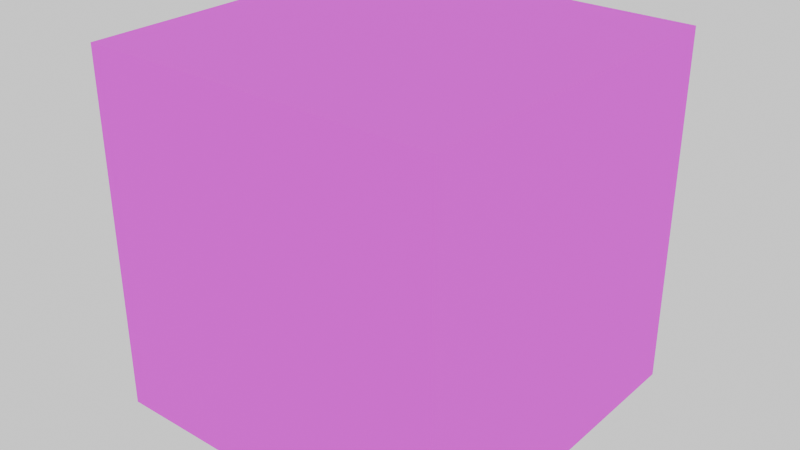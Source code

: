 # Source: package1x1.blend  (saved by Blender 4.5.90; exported with 4.5.12 LTS)
import bpy
from mathutils import Matrix  # noqa: F401  (used for matrix-valued properties, if any)

bpy.ops.wm.read_factory_settings(use_empty=True)
scene = bpy.context.scene
scene.name = 'Scene'

# ---- collections
col_collection = bpy.data.collections.new('Collection'); scene.collection.children.link(col_collection)

# ---- images (referenced by path relative to the original .blend; pixels are not part of the script)
import os
ASSET_DIR = os.environ.get("B2B_ASSET_DIR", "")  # directory of the original .blend (textures are referenced by path, not embedded)
HERE = os.path.dirname(os.path.abspath(__file__))  # packed textures are extracted next to this script under _unpacked/

def load_image(name, relpath, width, height, colorspace="sRGB"):
    """Load a texture the original file referenced (path relative to the .blend, or extracted next to this script)."""
    p = next((c for c in (os.path.join(HERE, relpath), os.path.join(ASSET_DIR, relpath)) if relpath and os.path.exists(c)), "")
    if p:
        img = bpy.data.images.load(p, check_existing=True)
        img.name = name
    else:  # same state as the original file: an image datablock whose file is absent (Cycles renders it pink)
        img = bpy.data.images.new(name, width, height)
        img.source = "FILE"
        img.filepath = "//" + (relpath or name)
    img.colorspace_settings.name = colorspace
    return img
img_package_1x1_png = load_image('package_1x1.png', 'package_1x1.png', 1024, 1024, 'sRGB')

# ---- materials (node trees are filled in below, after node groups)
mat_material = bpy.data.materials.new('Material')

# ---- material node trees
mat_material.use_nodes = True; mat_material.node_tree.nodes.clear()
_N = mat_material.node_tree.nodes; _L = mat_material.node_tree.links
n0 = _N.new('ShaderNodeBsdfPrincipled'); n0.name = 'Principled BSDF'; n0.location = (-200, 100)
n0.inputs[2].default_value = 0.8862
n0.inputs[13].default_value = 0.07586
n1 = _N.new('ShaderNodeOutputMaterial'); n1.name = 'Material Output'; n1.location = (200, 100)
n2 = _N.new('ShaderNodeTexImage'); n2.name = 'Image Texture'; n2.location = (-471, 71)
n2.image = img_package_1x1_png
n2.interpolation = 'Closest'
n3 = _N.new('ShaderNodeMapping'); n3.name = 'Mapping'; n3.location = (-660, 60)
n4 = _N.new('ShaderNodeTexCoord'); n4.name = 'Texture Coordinate'; n4.location = (-840, 60)
_L.new(n0.outputs[0], n1.inputs[0])
_L.new(n2.outputs[0], n0.inputs[0])
_L.new(n3.outputs[0], n2.inputs[0])
_L.new(n4.outputs[2], n3.inputs[0])
n1.is_active_output = True

# ---- world
world_world = bpy.data.worlds.new('World'); scene.world = world_world
world_world.use_nodes = True; world_world.node_tree.nodes.clear()
_N = world_world.node_tree.nodes; _L = world_world.node_tree.links
n0 = _N.new('ShaderNodeOutputWorld'); n0.name = 'World Output'; n0.location = (300, 300)
n1 = _N.new('ShaderNodeBackground'); n1.name = 'Background'; n1.location = (10, 300)
n1.inputs[0].default_value = (1.0, 1.0, 1.0, 1.0)
_L.new(n1.outputs[0], n0.inputs[0])
n0.is_active_output = True
world_world.color = (0.05088, 0.05088, 0.05088)
world_world.sun_shadow_jitter_overblur = 0.0

# ---- meshes
me_cube = bpy.data.meshes.new('Cube')
me_cube.from_pydata([(-1.0, -1.0, -1.0), (-1.0, -1.0, 1.0), (-1.0, 1.0, -1.0), (-1.0, 1.0, 1.0), (1.0, -1.0, -1.0), (1.0, -1.0, 1.0), (1.0, 1.0, -1.0), (1.0, 1.0, 1.0)], [], [(0, 1, 3, 2), (2, 3, 7, 6), (6, 7, 5, 4), (4, 5, 1, 0), (2, 6, 4, 0), (7, 3, 1, 5)])
_uv = me_cube.uv_layers.new(name='UVMap')
_uv.uv.foreach_set('vector', [0.2546, 2.98e-08, 0.2546, 1.0, -0.004644, 1.0, -0.004644, 0.0, 0.75, 2.98e-08, 0.75, 1.0, 0.5, 1.0, 0.5, 0.0, 0.2553, 2.98e-08, 0.2553, 1.0, -0.005332, 1.0, -0.005332, 0.0, 0.75, 2.98e-08, 0.75, 1.0, 0.5, 1.0, 0.5, 0.0, 0.75, 0.0, 1.0, 0.0, 1.0, 1.0, 0.75, 1.0, 0.25, 0.0, 0.5, 0.0, 0.5, 1.0, 0.25, 1.0])
me_cube.materials.append(mat_material)
me_cube.update()

# ---- objects
ob_cube = bpy.data.objects.new('Cube', me_cube)

# ---- transforms, parenting, visibility, modifiers, constraints
ob_cube.location = (0.0, 0.0, 0.0)

# ---- collection membership
col_collection.objects.link(ob_cube)

# ---- scene / render settings (as saved in the file)
scene.frame_start = 1; scene.frame_end = 100; scene.frame_set(1)
scene.render.engine = 'BLENDER_EEVEE_NEXT'
scene.render.image_settings.file_format = 'OPEN_EXR_MULTILAYER'
scene.render.image_settings.color_depth = '16'
scene.render.image_settings.exr_codec = 'DWAA'
scene.render.image_settings.color_management = 'OVERRIDE'
scene.render.film_transparent = True
scene.cycles.samples = 1024
scene.view_settings.look = 'AgX - Medium High Contrast'
bpy.context.view_layer.update()

# ---- added for rendering (the .blend has no active camera): camera
cam_auto = bpy.data.cameras.new('AutoCamera')
cam_auto.lens = 50.0
cam_auto.sensor_width = 36.0
cam_auto.clip_end = 1000.0
ob_auto_camera = bpy.data.objects.new('AutoCamera', cam_auto)
scene.collection.objects.link(ob_auto_camera)
ob_auto_camera.location = (3.20507, -3.84609, 2.56406)
ob_auto_camera.rotation_euler = (1.09748, -7.21219e-08, 0.694738)
scene.camera = ob_auto_camera
bpy.context.view_layer.update()
